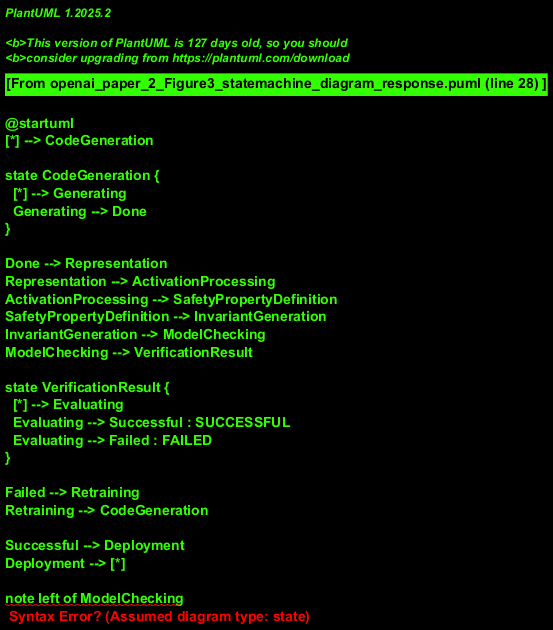

The diagram above was rendered by PlantUML. Its source (embedded in the PNG):
@startuml
[*] --> CodeGeneration

state CodeGeneration {
  [*] --> Generating
  Generating --> Done
}

Done --> Representation
Representation --> ActivationProcessing
ActivationProcessing --> SafetyPropertyDefinition
SafetyPropertyDefinition --> InvariantGeneration
InvariantGeneration --> ModelChecking
ModelChecking --> VerificationResult

state VerificationResult {
  [*] --> Evaluating
  Evaluating --> Successful : SUCCESSFUL
  Evaluating --> Failed : FAILED
}

Failed --> Retraining
Retraining --> CodeGeneration

Successful --> Deployment
Deployment --> [*]

note left of ModelChecking
Model checking verifies safety properties using symbolic verification.
@enduml